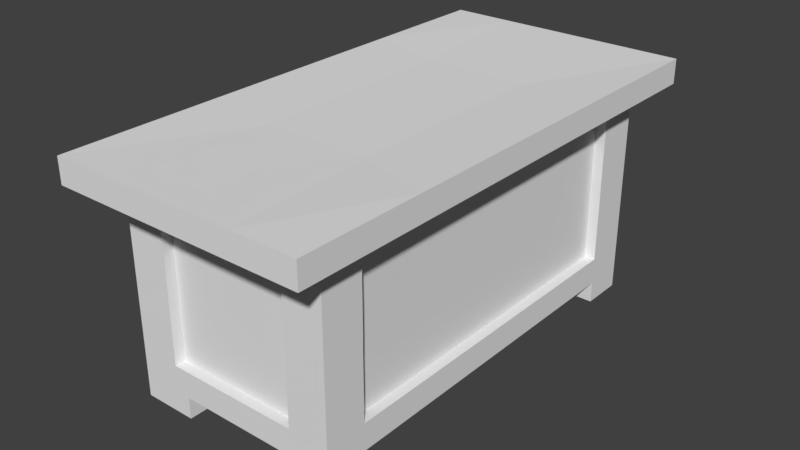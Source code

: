 # Source: Bord.blend  (saved by Blender 2.79.0; exported with 4.5.12 LTS)
import bpy
from mathutils import Matrix  # noqa: F401  (used for matrix-valued properties, if any)

bpy.ops.wm.read_factory_settings(use_empty=True)
scene = bpy.context.scene
scene.name = 'Scene'

# ---- collections
col_collection_1 = bpy.data.collections.new('Collection 1'); scene.collection.children.link(col_collection_1)

# ---- materials (node trees are filled in below, after node groups)
mat_material = bpy.data.materials.new('Material')
mat_material.alpha_threshold = 0.0
mat_material.roughness = 0.5
mat_material.line_color = (0.0, 0.0, 0.0, 1.0)

# ---- material node trees

# ---- world
world_world = bpy.data.worlds.new('World'); scene.world = world_world
world_world.color = (0.05088, 0.05088, 0.05088)
world_world.use_sun_shadow = False
world_world.sun_shadow_jitter_overblur = 0.0
world_world.cycles.sampling_method = 'MANUAL'

# ---- meshes
me_cube = bpy.data.meshes.new('Cube')
me_cube.from_pydata([(1.0, 2.0, 0.2), (1.0, -2.0, 0.2), (-1.0, -2.0, 0.2), (-1.0, 2.0, 0.2), (1.2, 2.4, 2.22), (1.2, -2.4, 2.22), (-1.2, -2.4, 2.22), (-1.2, 2.4, 2.22), (1.0, -1.192e-07, 0.2), (1.788e-07, 2.0, 0.2), (1.0, 2.0, 1.2), (0.0, -2.0, 0.2), (1.0, -2.0, 1.2), (-1.0, 5.96e-07, 0.2), (-1.0, -2.0, 1.2), (-1.0, 2.0, 1.2), (1.2, -1.222e-06, 2.22), (3.092e-07, 2.4, 2.22), (-6.206e-07, -2.4, 2.22), (-1.2, 4.947e-07, 2.22), (-2.519e-07, -1.9, 1.2), (-1.49e-07, -3.576e-07, 2.2), (5.96e-08, 2.384e-07, 0.2), (1.0, -1.6, 0.2), (-0.5, 2.0, 0.2), (1.2, 2.4, 1.986), (-0.5, -2.0, 0.2), (1.2, -2.4, 1.986), (-1.0, 1.6, 0.2), (-1.2, -2.4, 1.986), (-1.2, 2.4, 1.986), (1.2, -1.2, 2.22), (-0.6, 2.4, 2.22), (-0.6, -2.4, 2.22), (-1.2, 1.2, 2.22), (1.0, 1.6, 0.2), (0.5, 2.0, 0.2), (1.0, 2.0, 0.45), (0.5, -2.0, 0.2), (1.0, -2.0, 0.45), (-1.0, -1.6, 0.2), (-1.0, -2.0, 0.45), (-1.0, 2.0, 0.45), (1.2, 1.2, 2.22), (0.6, 2.4, 2.22), (0.6, -2.4, 2.22), (-1.2, -1.2, 2.22), (-0.625, 2.0, 1.2), (0.625, 2.0, 1.2), (3.092e-07, 2.4, 1.986), (1.937e-07, 2.0, 0.45), (-1.0, 1.6, 1.2), (-1.0, -1.6, 1.2), (-1.0, 5.662e-07, 0.45), (-1.2, 5.233e-07, 1.986), (-0.625, -2.0, 1.2), (0.625, -2.0, 1.2), (-7.451e-08, -2.0, 0.45), (-5.634e-07, -2.4, 1.986), (1.0, -1.6, 1.2), (1.0, 1.6, 1.2), (1.0, -2.384e-07, 0.45), (1.2, -1.107e-06, 1.986), (-3.427e-07, -1.0, 2.2), (4.47e-08, 1.0, 2.2), (0.5, -7.153e-07, 2.2), (-0.5, 0.0, 2.2), (-0.5, 4.172e-07, 0.2), (0.5, 5.96e-08, 0.2), (1.55e-07, 1.6, 0.2), (1.192e-08, -1.6, 0.2), (0.5, -1.6, 0.2), (0.5, 1.6, 0.2), (-0.5, 1.6, 0.2), (-0.5, 1.0, 2.2), (0.5, 1.0, 2.2), (0.5, -1.0, 2.2), (1.2, 1.2, 1.986), (1.0, 1.603, 0.45), (1.0, -1.603, 0.45), (0.6, -2.4, 1.986), (0.625, -2.0, 0.45), (-0.625, -2.0, 0.45), (-1.2, -1.2, 1.986), (-1.0, -1.6, 0.45), (-1.0, 1.6, 0.45), (0.625, 2.0, 0.45), (0.6, 2.4, 1.986), (-0.6, 2.4, 1.986), (-0.625, 2.0, 0.45), (-1.2, 1.2, 1.986), (-0.6, -2.4, 1.986), (1.2, -1.2, 1.986), (-0.5, -1.0, 2.2), (-0.5, -1.6, 0.2), (1.0, -1.6, 0.0), (1.0, -2.0, 0.0), (-0.5, 2.0, 0.0), (-1.0, 2.0, 0.0), (-0.5, -2.0, 0.0), (-1.0, -2.0, 0.0), (-1.0, 1.6, 0.0), (1.0, 2.0, 0.0), (1.0, 1.6, 0.0), (0.5, 2.0, 0.0), (0.5, -2.0, 0.0), (-1.0, -1.6, 0.0), (0.5, -1.6, 0.0), (0.5, 1.6, 0.0), (-0.5, 1.6, 0.0), (-0.5, -1.6, 0.0), (-1.0, 3.87e-07, 1.986), (-4.778e-07, -2.0, 1.986), (1.0, -9.556e-07, 1.986), (1.0, 2.0, 1.986), (1.0, -2.0, 1.986), (-1.0, -2.0, 1.986), (-1.0, 2.0, 1.986), (2.384e-07, 2.0, 1.986), (1.0, 1.6, 1.986), (0.5, -2.0, 1.986), (-1.0, -1.6, 1.986), (0.5, 2.0, 1.986), (-0.5, 2.0, 1.986), (-1.0, 1.6, 1.986), (-0.5, -2.0, 1.986), (1.0, -1.0, 1.986), (-1.0, 4.049e-07, 1.828), (-4.418e-07, -2.0, 1.828), (1.0, -8.837e-07, 1.828), (1.0, 1.6, 1.828), (0.625, -2.0, 1.828), (-1.0, -1.6, 1.828), (-1.0, 1.6, 1.828), (-0.625, -2.0, 1.828), (1.0, -1.6, 1.828), (1.0, 2.0, 1.828), (1.0, -2.0, 1.828), (-1.0, -2.0, 1.828), (-1.0, 2.0, 1.828), (2.384e-07, 2.0, 1.828), (0.625, 2.0, 1.828), (-0.625, 2.0, 1.828), (1.0, 2.0, 1.088), (1.0, -2.0, 1.088), (-1.0, -2.0, 1.088), (-1.0, 2.0, 1.088), (0.625, -1.9, 1.2), (1.0, 1.603, 1.088), (1.0, -1.603, 1.088), (0.625, -2.0, 1.088), (-0.625, -2.0, 1.088), (-1.0, -1.6, 1.088), (-1.0, 1.6, 1.088), (0.625, 2.0, 1.088), (-0.625, 2.0, 1.088), (0.3, -1.6, 1.2), (0.3, 3.033e-07, 1.2), (0.3, 2.314e-07, 1.828), (0.3, 1.6, 1.2), (0.3, 3.167e-07, 1.088), (0.3, 3.927e-07, 0.45), (0.3, -1.6, 1.828), (0.3, -1.6, 0.45), (0.3, -1.6, 1.088), (0.3, 1.6, 0.45), (0.3, 1.6, 1.088), (0.3, 1.6, 1.828), (0.625, 1.9, 1.2), (1.891e-07, 1.9, 1.2), (1.824e-07, 1.9, 1.087), (-0.625, 1.9, 1.2), (0.625, 1.9, 0.45), (1.444e-07, 1.9, 0.45), (0.625, 1.9, 1.087), (-0.625, 1.9, 0.45), (-0.625, 1.9, 1.087), (1.891e-07, 1.9, 1.828), (0.625, 1.9, 1.828), (-0.625, 1.9, 1.828), (-3.957e-07, -1.9, 1.828), (-0.625, -1.9, 1.2), (-2.184e-07, -1.9, 1.088), (-2.841e-08, -1.9, 0.45), (0.625, -1.9, 1.828), (0.625, -1.9, 0.45), (0.625, -1.9, 1.088), (-0.625, -1.9, 0.45), (-0.625, -1.9, 1.088), (-0.625, -1.9, 1.828), (0.9, 1.6, 1.2), (0.9, -5.805e-07, 1.2), (0.9, -8.682e-07, 1.828), (0.9, -1.6, 1.2), (0.9, -5.269e-07, 1.087), (0.9, -2.229e-07, 0.45), (0.9, 1.6, 1.828), (0.9, 1.603, 0.45), (0.9, 1.603, 1.087), (0.9, -1.603, 0.45), (0.9, -1.603, 1.088), (0.9, -1.6, 1.828)], [], [(26, 2, 100, 99), (93, 46, 6, 33), (92, 31, 5, 27), (91, 33, 6, 29), (90, 34, 7, 30), (89, 24, 3, 42), (142, 47, 15, 139), (89, 155, 176, 175), (86, 36, 9, 50), (153, 51, 15, 146), (127, 133, 167, 158), (83, 46, 19, 54), (151, 55, 14, 145), (56, 131, 184, 147), (80, 45, 18, 58), (149, 79, 199, 200), (77, 43, 16, 62), (76, 63, 18, 45), (75, 64, 21, 65), (74, 34, 19, 66), (73, 67, 13, 28), (72, 68, 22, 69), (71, 38, 11, 70), (68, 71, 70, 22), (8, 23, 71, 68), (40, 94, 110, 106), (36, 72, 69, 9), (38, 71, 107, 105), (35, 8, 68, 72), (24, 73, 109, 97), (9, 69, 73, 24), (69, 22, 67, 73), (64, 74, 66, 21), (17, 32, 74, 64), (32, 7, 34, 74), (43, 75, 65, 16), (4, 44, 75, 43), (44, 17, 64, 75), (31, 76, 45, 5), (16, 65, 76, 31), (65, 21, 63, 76), (119, 77, 62, 113), (114, 25, 77, 119), (25, 4, 43, 77), (35, 78, 61, 8), (0, 37, 78, 35), (23, 79, 39, 1), (8, 61, 79, 23), (120, 80, 58, 112), (115, 27, 80, 120), (27, 5, 45, 80), (38, 81, 57, 11), (1, 39, 81, 38), (144, 12, 56, 150), (26, 82, 41, 2), (11, 57, 82, 26), (134, 55, 181, 189), (121, 83, 54, 111), (116, 29, 83, 121), (29, 6, 46, 83), (40, 84, 53, 13), (2, 41, 84, 40), (145, 14, 52, 152), (28, 85, 42, 3), (13, 53, 85, 28), (85, 53, 161, 165), (155, 47, 171, 176), (143, 37, 86, 154), (37, 0, 36, 86), (44, 87, 49, 17), (4, 25, 87, 44), (136, 10, 48, 141), (32, 88, 30, 7), (17, 49, 88, 32), (86, 50, 173, 172), (155, 89, 42, 146), (154, 86, 172, 174), (50, 9, 24, 89), (124, 90, 30, 117), (111, 54, 90, 124), (54, 19, 34, 90), (125, 91, 29, 116), (112, 58, 91, 125), (58, 18, 33, 91), (126, 92, 27, 115), (113, 62, 92, 126), (62, 16, 31, 92), (63, 93, 33, 18), (21, 66, 93, 63), (66, 19, 46, 93), (67, 94, 40, 13), (22, 70, 94, 67), (70, 11, 26, 94), (110, 99, 100, 106), (95, 96, 105, 107), (102, 103, 108, 104), (97, 109, 101, 98), (1, 38, 105, 96), (35, 72, 108, 103), (28, 3, 98, 101), (2, 40, 106, 100), (72, 36, 104, 108), (94, 26, 99, 110), (23, 1, 96, 95), (73, 28, 101, 109), (0, 35, 103, 102), (71, 23, 95, 107), (3, 24, 97, 98), (36, 0, 102, 104), (129, 113, 126, 135), (135, 126, 115, 137), (128, 112, 125, 134), (134, 125, 116, 138), (127, 111, 124, 133), (133, 124, 117, 139), (49, 118, 123, 88), (25, 114, 122, 87), (138, 116, 121, 132), (132, 121, 111, 127), (137, 115, 120, 131), (131, 120, 112, 128), (136, 114, 119, 130), (130, 119, 113, 129), (87, 122, 118, 49), (88, 123, 117, 30), (61, 78, 197, 195), (10, 136, 130, 60), (151, 82, 187, 188), (12, 137, 131, 56), (52, 132, 162, 156), (14, 138, 132, 52), (51, 133, 139, 15), (153, 85, 165, 166), (55, 134, 138, 14), (57, 81, 185, 183), (59, 135, 137, 12), (78, 148, 198, 197), (118, 140, 142, 123), (114, 136, 141, 122), (122, 141, 140, 118), (123, 142, 139, 117), (47, 142, 179, 171), (47, 155, 146, 15), (10, 143, 154, 48), (50, 89, 175, 173), (53, 84, 163, 161), (41, 145, 152, 84), (55, 151, 188, 181), (39, 144, 150, 81), (59, 149, 200, 193), (37, 143, 148, 78), (129, 135, 201, 192), (79, 149, 144, 39), (81, 150, 186, 185), (82, 151, 145, 41), (152, 153, 166, 164), (85, 153, 146, 42), (156, 162, 158, 157), (157, 158, 167, 159), (161, 160, 166, 165), (163, 164, 160, 161), (133, 51, 159, 167), (132, 127, 158, 162), (52, 51, 153, 152), (84, 152, 164, 163), (156, 159, 51, 52), (178, 168, 169, 177), (174, 172, 173, 170), (177, 169, 171, 179), (170, 173, 175, 176), (169, 170, 176, 171), (168, 174, 170, 169), (140, 141, 178, 177), (141, 48, 168, 178), (48, 154, 174, 168), (142, 140, 177, 179), (186, 147, 20, 182), (182, 20, 181, 188), (147, 184, 180, 20), (20, 180, 189, 181), (183, 182, 188, 187), (185, 186, 182, 183), (82, 57, 183, 187), (131, 128, 180, 184), (128, 134, 189, 180), (150, 56, 147, 186), (144, 149, 59, 12), (143, 10, 60, 148), (148, 60, 190, 198), (193, 200, 194, 191), (190, 196, 192, 191), (191, 192, 201, 193), (195, 194, 200, 199), (197, 198, 194, 195), (191, 194, 198, 190), (135, 59, 193, 201), (60, 130, 196, 190), (79, 61, 195, 199), (130, 129, 192, 196)])
_uv = me_cube.uv_layers.new(name='UVMap')
_uv.uv.foreach_set('vector', [0.5422, 0.1108, 0.5027, 0.1108, 0.5027, 0.095, 0.5422, 0.095, 0.3305, 0.8158, 0.3489, 0.7513, 0.4593, 0.7514, 0.4593, 0.8066, 0.2505, 0.3365, 0.2505, 0.3527, 0.1672, 0.3527, 0.1672, 0.3365, 0.04226, 0.3365, 0.04226, 0.3527, 0.0006237, 0.3527, 0.0006237, 0.3365, 0.7502, 0.3365, 0.7502, 0.3527, 0.6669, 0.3527, 0.6669, 0.3365, 0.4641, 0.1305, 0.4542, 0.1108, 0.4937, 0.1108, 0.4937, 0.1305, 0.4641, 0.2393, 0.4641, 0.1897, 0.4937, 0.1897, 0.4937, 0.2393, 0.9853, 0.4665, 0.9409, 0.4862, 0.9392, 0.4771, 0.9791, 0.4618, 0.3654, 0.1305, 0.3753, 0.1108, 0.4148, 0.1108, 0.4148, 0.1305, 0.03957, 0.1808, 0.03957, 0.1897, 0.007991, 0.1897, 0.007991, 0.1808, 0.5796, 0.6403, 0.6907, 0.6403, 0.6907, 0.7306, 0.5796, 0.7306, 0.9167, 0.3365, 0.9167, 0.3527, 0.8334, 0.3527, 0.8334, 0.3365, 0.5323, 0.1808, 0.5323, 0.1897, 0.5027, 0.1897, 0.5027, 0.1808, 0.8978, 0.5805, 0.8977, 0.6082, 0.8948, 0.609, 0.8875, 0.5788, 0.1255, 0.3365, 0.1255, 0.3527, 0.08391, 0.3527, 0.08391, 0.3365, 0.6354, 0.5146, 0.637, 0.541, 0.6328, 0.5457, 0.6286, 0.5144, 0.417, 0.3365, 0.417, 0.3527, 0.3337, 0.3527, 0.3337, 0.3365, 0.3305, 0.9078, 0.3305, 0.8618, 0.4593, 0.8618, 0.4593, 0.917, 0.1464, 0.9078, 0.1464, 0.8618, 0.2384, 0.8618, 0.2384, 0.9078, 0.1464, 0.8158, 0.128, 0.7513, 0.2384, 0.7513, 0.2384, 0.8158, 0.5955, 0.5116, 0.4845, 0.5116, 0.4845, 0.4769, 0.5955, 0.4769, 0.5955, 0.581, 0.4845, 0.581, 0.4845, 0.5463, 0.5955, 0.5463, 0.3734, 0.581, 0.3457, 0.581, 0.3457, 0.5463, 0.3734, 0.5463, 0.4845, 0.581, 0.3734, 0.581, 0.3734, 0.5463, 0.4845, 0.5463, 0.4845, 0.6157, 0.3734, 0.6157, 0.3734, 0.581, 0.4845, 0.581, 0.07065, 0.5882, 0.1053, 0.5882, 0.1053, 0.6021, 0.07065, 0.6021, 0.6233, 0.581, 0.5955, 0.581, 0.5955, 0.5463, 0.6233, 0.5463, 0.2868, 0.5871, 0.3145, 0.5871, 0.3145, 0.601, 0.2868, 0.601, 0.5955, 0.6157, 0.4845, 0.6157, 0.4845, 0.581, 0.5955, 0.581, 0.3429, 0.6155, 0.3152, 0.6155, 0.3152, 0.6017, 0.3429, 0.6017, 0.6233, 0.5463, 0.5955, 0.5463, 0.5955, 0.5116, 0.6233, 0.5116, 0.5955, 0.5463, 0.4845, 0.5463, 0.4845, 0.5116, 0.5955, 0.5116, 0.1464, 0.8618, 0.1464, 0.8158, 0.2384, 0.8158, 0.2384, 0.8618, 0.01753, 0.8618, 0.01753, 0.8066, 0.1464, 0.8158, 0.1464, 0.8618, 0.01753, 0.8066, 0.01752, 0.7514, 0.128, 0.7513, 0.1464, 0.8158, 0.128, 0.9723, 0.1464, 0.9078, 0.2384, 0.9078, 0.2384, 0.9723, 0.01752, 0.9723, 0.01753, 0.917, 0.1464, 0.9078, 0.128, 0.9723, 0.01753, 0.917, 0.01753, 0.8618, 0.1464, 0.8618, 0.1464, 0.9078, 0.3489, 0.9723, 0.3305, 0.9078, 0.4593, 0.917, 0.4593, 0.9723, 0.2384, 0.9723, 0.2384, 0.9078, 0.3305, 0.9078, 0.3489, 0.9723, 0.2384, 0.9078, 0.2384, 0.8618, 0.3305, 0.8618, 0.3305, 0.9078, 0.2776, 0.5271, 0.2498, 0.541, 0.1666, 0.541, 0.1666, 0.5271, 0.3054, 0.5271, 0.3331, 0.541, 0.2498, 0.541, 0.2776, 0.5271, 0.5003, 0.3365, 0.5003, 0.3527, 0.417, 0.3527, 0.417, 0.3365, 0.9636, 0.1108, 0.9638, 0.1305, 0.8373, 0.1305, 0.8373, 0.1108, 0.9951, 0.1108, 0.9951, 0.1305, 0.9638, 0.1305, 0.9636, 0.1108, 0.711, 0.1108, 0.7107, 0.1305, 0.6794, 0.1305, 0.6794, 0.1108, 0.8373, 0.1108, 0.8373, 0.1305, 0.7107, 0.1305, 0.711, 0.1108, 0.02776, 0.4924, 5.215e-08, 0.4994, 1.192e-07, 0.4577, 0.02776, 0.4577, 0.02776, 0.5271, 0.0, 0.541, 5.215e-08, 0.4994, 0.02776, 0.4924, 0.1672, 0.3365, 0.1672, 0.3527, 0.1255, 0.3527, 0.1255, 0.3365, 0.6211, 0.1108, 0.631, 0.1305, 0.5816, 0.1305, 0.5816, 0.1108, 0.6606, 0.1108, 0.6606, 0.1305, 0.631, 0.1305, 0.6211, 0.1108, 0.6606, 0.1808, 0.6606, 0.1897, 0.631, 0.1897, 0.631, 0.1808, 0.5422, 0.1108, 0.5323, 0.1305, 0.5027, 0.1305, 0.5027, 0.1108, 0.5816, 0.1108, 0.5816, 0.1305, 0.5323, 0.1305, 0.5422, 0.1108, 0.9785, 0.6092, 0.9823, 0.5683, 0.9898, 0.5695, 0.9812, 0.6158, 0.05552, 0.3883, 0.08328, 0.3744, 0.1666, 0.3744, 0.1666, 0.3883, 0.02776, 0.3883, 2.198e-07, 0.3744, 0.08328, 0.3744, 0.05552, 0.3883, 1.0, 0.3365, 1.0, 0.3527, 0.9167, 0.3527, 0.9167, 0.3365, 0.2922, 0.1108, 0.2922, 0.1305, 0.1659, 0.1305, 0.1659, 0.1108, 0.3237, 0.1108, 0.3237, 0.1305, 0.2922, 0.1305, 0.2922, 0.1108, 0.3237, 0.1808, 0.3237, 0.1897, 0.2922, 0.1897, 0.2922, 0.1808, 0.03957, 0.1108, 0.03957, 0.1305, 0.007991, 0.1305, 0.007991, 0.1108, 0.1659, 0.1108, 0.1659, 0.1305, 0.03957, 0.1305, 0.03957, 0.1108, 0.7337, 0.8248, 0.6226, 0.8248, 0.6226, 0.7345, 0.7337, 0.7345, 0.9409, 0.4862, 0.9296, 0.4868, 0.9298, 0.4778, 0.9392, 0.4771, 0.3358, 0.1808, 0.3358, 0.1305, 0.3654, 0.1305, 0.3654, 0.1808, 0.3358, 0.1305, 0.3358, 0.1108, 0.3753, 0.1108, 0.3654, 0.1305, 0.542, 0.3527, 0.542, 0.3365, 0.5836, 0.3365, 0.5836, 0.3527, 0.5003, 0.3527, 0.5003, 0.3365, 0.542, 0.3365, 0.542, 0.3527, 0.3358, 0.2393, 0.3358, 0.1897, 0.3654, 0.1897, 0.3654, 0.2393, 0.6252, 0.3527, 0.6252, 0.3365, 0.6669, 0.3365, 0.6669, 0.3527, 0.5836, 0.3527, 0.5836, 0.3365, 0.6252, 0.3365, 0.6252, 0.3527, 0.9823, 0.3812, 0.9911, 0.4231, 0.9835, 0.4236, 0.9772, 0.3873, 0.4641, 0.1808, 0.4641, 0.1305, 0.4937, 0.1305, 0.4937, 0.1808, 0.9343, 0.3728, 0.9823, 0.3812, 0.9772, 0.3873, 0.9346, 0.3811, 0.4148, 0.1305, 0.4148, 0.1108, 0.4542, 0.1108, 0.4641, 0.1305, 0.2776, 0.3883, 0.2498, 0.3744, 0.3331, 0.3744, 0.3054, 0.3883, 0.1666, 0.3883, 0.1666, 0.3744, 0.2498, 0.3744, 0.2776, 0.3883, 0.8334, 0.3365, 0.8334, 0.3527, 0.7502, 0.3527, 0.7502, 0.3365, 0.02776, 0.423, 1.676e-07, 0.4161, 2.198e-07, 0.3744, 0.02776, 0.3883, 0.02776, 0.4577, 1.192e-07, 0.4577, 1.676e-07, 0.4161, 0.02776, 0.423, 0.08391, 0.3365, 0.08391, 0.3527, 0.04226, 0.3527, 0.04226, 0.3365, 0.09716, 0.5271, 0.08328, 0.541, 0.0, 0.541, 0.02776, 0.5271, 0.1666, 0.5271, 0.1666, 0.541, 0.08328, 0.541, 0.09716, 0.5271, 0.3337, 0.3365, 0.3337, 0.3527, 0.2505, 0.3527, 0.2505, 0.3365, 0.3305, 0.8618, 0.3305, 0.8158, 0.4593, 0.8066, 0.4593, 0.8618, 0.2384, 0.8618, 0.2384, 0.8158, 0.3305, 0.8158, 0.3305, 0.8618, 0.2384, 0.8158, 0.2384, 0.7513, 0.3489, 0.7513, 0.3305, 0.8158, 0.4845, 0.5116, 0.3734, 0.5116, 0.3734, 0.4769, 0.4845, 0.4769, 0.4845, 0.5463, 0.3734, 0.5463, 0.3734, 0.5116, 0.4845, 0.5116, 0.3734, 0.5463, 0.3457, 0.5463, 0.3457, 0.5116, 0.3734, 0.5116, 0.2578, 0.5941, 0.2578, 0.6218, 0.2231, 0.6218, 0.2231, 0.5941, 0.07002, 0.5882, 0.07002, 0.616, 0.03532, 0.616, 0.03532, 0.5882, 0.0347, 0.5882, 0.0347, 0.616, 0.0, 0.616, 0.0, 0.5882, 0.2861, 0.6218, 0.2584, 0.6218, 0.2584, 0.5871, 0.2861, 0.5871, 0.6606, 0.1108, 0.6211, 0.1108, 0.6211, 0.095, 0.6606, 0.095, 0.1407, 0.6021, 0.106, 0.6021, 0.106, 0.5882, 0.1407, 0.5882, 0.03957, 0.1108, 0.007991, 0.1108, 0.007991, 0.095, 0.03957, 0.095, 0.3237, 0.1108, 0.2922, 0.1108, 0.2922, 0.095, 0.3237, 0.095, 0.1766, 0.5882, 0.2044, 0.5882, 0.2044, 0.6021, 0.1766, 0.6021, 0.3145, 0.6155, 0.2868, 0.6155, 0.2868, 0.6017, 0.3145, 0.6017, 0.711, 0.1108, 0.6794, 0.1108, 0.6794, 0.095, 0.711, 0.095, 0.2578, 0.5935, 0.2231, 0.5935, 0.2231, 0.5796, 0.2578, 0.5796, 0.9951, 0.1108, 0.9636, 0.1108, 0.9636, 0.095, 0.9951, 0.095, 0.1413, 0.5882, 0.176, 0.5882, 0.176, 0.6021, 0.1413, 0.6021, 0.4937, 0.1108, 0.4542, 0.1108, 0.4542, 0.095, 0.4937, 0.095, 0.3753, 0.1108, 0.3358, 0.1108, 0.3358, 0.095, 0.3753, 0.095, 0.8373, 0.2393, 0.8373, 0.2517, 0.7583, 0.2517, 0.711, 0.2393, 0.711, 0.2393, 0.7583, 0.2517, 0.6794, 0.2517, 0.6794, 0.2393, 0.5816, 0.2393, 0.5816, 0.2517, 0.5422, 0.2517, 0.5323, 0.2393, 0.5323, 0.2393, 0.5422, 0.2517, 0.5027, 0.2517, 0.5027, 0.2393, 0.1659, 0.2393, 0.1659, 0.2517, 0.03957, 0.2517, 0.03957, 0.2393, 0.03957, 0.2393, 0.03957, 0.2517, 0.007991, 0.2517, 0.007991, 0.2393, 0.3331, 0.4577, 0.3054, 0.4577, 0.3054, 0.423, 0.3331, 0.4161, 0.3331, 0.541, 0.3054, 0.5271, 0.3054, 0.4924, 0.3331, 0.4994, 0.3237, 0.2393, 0.3237, 0.2517, 0.2922, 0.2517, 0.2922, 0.2393, 0.2922, 0.2393, 0.2922, 0.2517, 0.1659, 0.2517, 0.1659, 0.2393, 0.6606, 0.2393, 0.6606, 0.2517, 0.6211, 0.2517, 0.631, 0.2393, 0.631, 0.2393, 0.6211, 0.2517, 0.5816, 0.2517, 0.5816, 0.2393, 0.9951, 0.2393, 0.9951, 0.2517, 0.9636, 0.2517, 0.9636, 0.2393, 0.9636, 0.2393, 0.9636, 0.2517, 0.8373, 0.2517, 0.8373, 0.2393, 0.3331, 0.4994, 0.3054, 0.4924, 0.3054, 0.4577, 0.3331, 0.4577, 0.3331, 0.4161, 0.3054, 0.423, 0.3054, 0.3883, 0.3331, 0.3744, 0.7392, 0.5647, 0.8407, 0.5595, 0.8463, 0.5658, 0.7387, 0.5725, 0.9951, 0.1897, 0.9951, 0.2393, 0.9636, 0.2393, 0.9636, 0.1897, 0.9838, 0.56, 0.9862, 0.5159, 0.9901, 0.5128, 0.9911, 0.5605, 0.6606, 0.1897, 0.6606, 0.2393, 0.631, 0.2393, 0.631, 0.1897, 0.9564, 0.6403, 1.0, 0.6403, 1.0, 0.7306, 0.9564, 0.7306, 0.3237, 0.1897, 0.3237, 0.2393, 0.2922, 0.2393, 0.2922, 0.1897, 0.03957, 0.1897, 0.03957, 0.2393, 0.007991, 0.2393, 0.007991, 0.1897, 0.7779, 0.8248, 0.7337, 0.8248, 0.7337, 0.7345, 0.7779, 0.7345, 0.5323, 0.1897, 0.5323, 0.2393, 0.5027, 0.2393, 0.5027, 0.1897, 0.9452, 0.5117, 0.8999, 0.5067, 0.8961, 0.5003, 0.9462, 0.5042, 0.711, 0.1897, 0.711, 0.2393, 0.6794, 0.2393, 0.6794, 0.1897, 0.8407, 0.5595, 0.8543, 0.5164, 0.8624, 0.5172, 0.8463, 0.5658, 0.4148, 0.2517, 0.4148, 0.2393, 0.4641, 0.2393, 0.4542, 0.2517, 0.3358, 0.2517, 0.3358, 0.2393, 0.3654, 0.2393, 0.3753, 0.2517, 0.3753, 0.2517, 0.3654, 0.2393, 0.4148, 0.2393, 0.4148, 0.2517, 0.4542, 0.2517, 0.4641, 0.2393, 0.4937, 0.2393, 0.4937, 0.2517, 0.9296, 0.4868, 0.8773, 0.4727, 0.8831, 0.4668, 0.9298, 0.4778, 0.4641, 0.1897, 0.4641, 0.1808, 0.4937, 0.1808, 0.4937, 0.1897, 0.3358, 0.1897, 0.3358, 0.1808, 0.3654, 0.1808, 0.3654, 0.1897, 0.9911, 0.4231, 0.9853, 0.4665, 0.9791, 0.4618, 0.9835, 0.4236, 0.6226, 0.8248, 0.5116, 0.8248, 0.5116, 0.7345, 0.6226, 0.7345, 0.3237, 0.1305, 0.3237, 0.1808, 0.2922, 0.1808, 0.2922, 0.1305, 0.9823, 0.5683, 0.9838, 0.56, 0.9911, 0.5605, 0.9898, 0.5695, 0.6606, 0.1305, 0.6606, 0.1808, 0.631, 0.1808, 0.631, 0.1305, 0.6351, 0.5025, 0.6354, 0.5146, 0.6286, 0.5144, 0.627, 0.5029, 0.9951, 0.1305, 0.9951, 0.1808, 0.9638, 0.1808, 0.9638, 0.1305, 0.7386, 0.4475, 0.635, 0.4622, 0.6281, 0.4565, 0.7387, 0.4394, 0.7107, 0.1305, 0.7107, 0.1808, 0.6794, 0.1808, 0.6794, 0.1305, 0.8999, 0.5067, 0.898, 0.5572, 0.8859, 0.5588, 0.8961, 0.5003, 0.5323, 0.1305, 0.5323, 0.1808, 0.5027, 0.1808, 0.5027, 0.1305, 1.0, 0.8248, 0.7779, 0.8248, 0.7779, 0.7345, 1.0, 0.7345, 0.03957, 0.1305, 0.03957, 0.1808, 0.007991, 0.1808, 0.007991, 0.1305, 0.04404, 0.2383, 0.04404, 0.1904, 0.1662, 0.1904, 0.1662, 0.2383, 0.1662, 0.2383, 0.1662, 0.1904, 0.2883, 0.1904, 0.2883, 0.2383, 0.1641, 0.1797, 0.1641, 0.1316, 0.2847, 0.1316, 0.2847, 0.1797, 0.04356, 0.1797, 0.04356, 0.1316, 0.1641, 0.1316, 0.1641, 0.1797, 0.6907, 0.6403, 0.7343, 0.6403, 0.7343, 0.7306, 0.6907, 0.7306, 0.4686, 0.6403, 0.5796, 0.6403, 0.5796, 0.7306, 0.4686, 0.7306, 0.2922, 0.1897, 0.03957, 0.1897, 0.03957, 0.1808, 0.2922, 0.1808, 0.5116, 0.8248, 0.4673, 0.8248, 0.4673, 0.7345, 0.5116, 0.7345, 0.9564, 0.7306, 0.7343, 0.7306, 0.7343, 0.6403, 0.9564, 0.6403, 0.3654, 0.2393, 0.3654, 0.1897, 0.4148, 0.1897, 0.4148, 0.2393, 0.3654, 0.1809, 0.3654, 0.1305, 0.4148, 0.1305, 0.4148, 0.1809, 0.4148, 0.2393, 0.4148, 0.1897, 0.4641, 0.1897, 0.4641, 0.2393, 0.4148, 0.1809, 0.4148, 0.1305, 0.4641, 0.1305, 0.4641, 0.1809, 0.4148, 0.1897, 0.4148, 0.1809, 0.4641, 0.1809, 0.4641, 0.1897, 0.3654, 0.1897, 0.3654, 0.1809, 0.4148, 0.1809, 0.4148, 0.1897, 0.8773, 0.4329, 0.8812, 0.393, 0.8872, 0.3974, 0.8843, 0.4333, 0.8812, 0.393, 0.9236, 0.3736, 0.9254, 0.3823, 0.8872, 0.3974, 0.9236, 0.3736, 0.9343, 0.3728, 0.9346, 0.3811, 0.9254, 0.3823, 0.8773, 0.4727, 0.8773, 0.4329, 0.8843, 0.4333, 0.8831, 0.4668, 0.6311, 0.1809, 0.6311, 0.1898, 0.5818, 0.1898, 0.5818, 0.1809, 0.5818, 0.1809, 0.5818, 0.1898, 0.5325, 0.1898, 0.5325, 0.1809, 0.6311, 0.1898, 0.6311, 0.2394, 0.5818, 0.2394, 0.5818, 0.1898, 0.5818, 0.1898, 0.5818, 0.2394, 0.5325, 0.2394, 0.5325, 0.1898, 0.5818, 0.1306, 0.5818, 0.1809, 0.5325, 0.1809, 0.5325, 0.1306, 0.6311, 0.1306, 0.6311, 0.1809, 0.5818, 0.1809, 0.5818, 0.1306, 0.9862, 0.5159, 0.9452, 0.5117, 0.9462, 0.5042, 0.9901, 0.5128, 0.8977, 0.6082, 0.9005, 0.6089, 0.901, 0.6158, 0.8948, 0.609, 0.9005, 0.6089, 0.9785, 0.6092, 0.9812, 0.6158, 0.901, 0.6158, 0.898, 0.5572, 0.8978, 0.5805, 0.8875, 0.5788, 0.8859, 0.5588, 0.6794, 0.1808, 0.7107, 0.1808, 0.711, 0.1897, 0.6794, 0.1897, 0.9951, 0.1808, 0.9951, 0.1897, 0.9636, 0.1897, 0.9638, 0.1808, 0.8543, 0.5164, 0.8541, 0.5081, 0.8624, 0.5072, 0.8624, 0.5172, 0.7179, 0.1893, 0.7176, 0.1808, 0.8388, 0.1808, 0.8388, 0.1893, 0.9598, 0.1893, 0.9598, 0.2368, 0.8388, 0.2368, 0.8388, 0.1893, 0.8388, 0.1893, 0.8388, 0.2368, 0.7179, 0.2368, 0.7179, 0.1893, 0.8388, 0.1326, 0.8388, 0.1808, 0.7176, 0.1808, 0.7176, 0.1326, 0.96, 0.1326, 0.96, 0.1808, 0.8388, 0.1808, 0.8388, 0.1326, 0.8388, 0.1893, 0.8388, 0.1808, 0.96, 0.1808, 0.9598, 0.1893, 0.635, 0.4622, 0.6351, 0.5025, 0.627, 0.5029, 0.6281, 0.4565, 0.8541, 0.5081, 0.8443, 0.4717, 0.8492, 0.4661, 0.8624, 0.5072, 0.637, 0.541, 0.7392, 0.5647, 0.7387, 0.5725, 0.6328, 0.5457, 0.8443, 0.4717, 0.7386, 0.4475, 0.7387, 0.4394, 0.8492, 0.4661])
me_cube.materials.append(mat_material)
me_cube.use_remesh_preserve_volume = False
me_cube.use_remesh_preserve_attributes = False
me_cube.use_mirror_vertex_groups = False
me_cube.update()

# ---- objects
ob_cube = bpy.data.objects.new('Cube', me_cube)

# ---- transforms, parenting, visibility, modifiers, constraints
ob_cube.location = (0.0, 0.0, 0.0)
ob_cube.lock_rotations_4d = False
ob_cube.empty_display_type = 'ARROWS'
ob_cube.lineart.crease_threshold = 0.0

# ---- collection membership
col_collection_1.objects.link(ob_cube)

# ---- scene / render settings (as saved in the file)
scene.frame_start = 1; scene.frame_end = 250; scene.frame_set(1)
scene.render.engine = 'CYCLES'
scene.render.resolution_percentage = 50
scene.render.dither_intensity = 0.0
scene.cycles.use_denoising = False
scene.cycles.samples = 128
scene.cycles.sampling_pattern = 'TABULATED_SOBOL'
scene.cycles.use_adaptive_sampling = False
scene.cycles.use_light_tree = False
scene.cycles.blur_glossy = 0.0
scene.cycles.sample_clamp_indirect = 0.0
scene.view_settings.view_transform = 'Standard'
bpy.context.view_layer.update()

# ---- added for rendering (the .blend has no active camera and no usable light): camera, sun
cam_auto = bpy.data.cameras.new('AutoCamera')
cam_auto.lens = 50.0
cam_auto.sensor_width = 36.0
cam_auto.clip_end = 1000.0
ob_auto_camera = bpy.data.objects.new('AutoCamera', cam_auto)
scene.collection.objects.link(ob_auto_camera)
ob_auto_camera.location = (5.37335, -6.44802, 5.40868)
ob_auto_camera.rotation_euler = (1.09748, -7.21219e-08, 0.694738)
scene.camera = ob_auto_camera
light_auto_sun = bpy.data.lights.new('AutoSun', 'SUN')
light_auto_sun.energy = 3.0
light_auto_sun.angle = 0.0523599
ob_auto_sun = bpy.data.objects.new('AutoSun', light_auto_sun)
scene.collection.objects.link(ob_auto_sun)
ob_auto_sun.rotation_euler = (0.872665, 0.174533, 0.523599)
bpy.context.view_layer.update()
